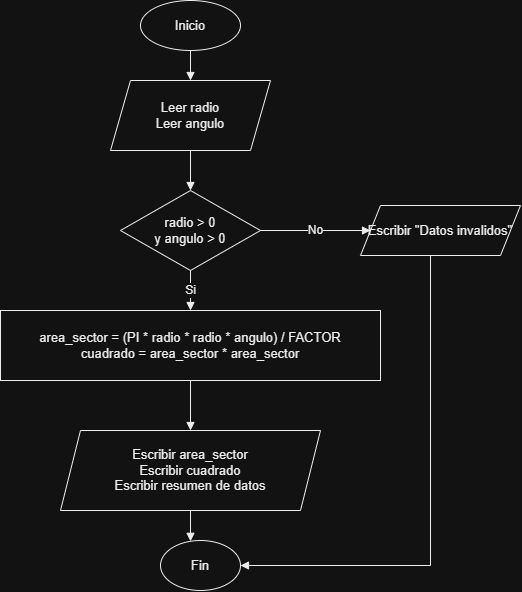

The diagram above was exported from draw.io. Its source (the exported page's mxGraphModel, read from the mxfile embedded in the PNG):
<mxGraphModel dx="1410" dy="630" grid="1" gridSize="10" guides="1" tooltips="1" connect="1" arrows="1" fold="1" page="1" pageScale="1" pageWidth="850" pageHeight="1200" math="0" shadow="0">
  <root>
    <mxCell id="0" />
    <mxCell id="1" parent="0" />
    <mxCell id="2" parent="1" style="ellipse;whiteSpace=wrap;html=1;aspect=fixed;fontSize=13;fontFamily=Arial;align=center;verticalAlign=middle;fillColor=#FFFFFF;fontColor=#000000;strokeColor=#000000;" value="Inicio" vertex="1">
      <mxGeometry height="50" width="100" x="220" y="20" as="geometry" />
    </mxCell>
    <mxCell id="3" parent="1" style="shape=parallelogram;perimeter=parallelogramPerimeter;whiteSpace=wrap;html=1;fixedSize=1;fontSize=13;fontFamily=Arial;align=center;verticalAlign=middle;fillColor=#FFFFFF;fontColor=#000000;strokeColor=#000000;" value="Leer radio&#10;Leer angulo" vertex="1">
      <mxGeometry height="70" width="160" x="190" y="100" as="geometry" />
    </mxCell>
    <mxCell id="4" parent="1" style="rhombus;whiteSpace=wrap;html=1;fontSize=13;fontFamily=Arial;align=center;verticalAlign=middle;fillColor=#FFFFFF;fontColor=#000000;strokeColor=#000000;" value="radio &gt; 0&#10;y angulo &gt; 0" vertex="1">
      <mxGeometry height="80" width="140" x="200" y="210" as="geometry" />
    </mxCell>
    <mxCell id="5" parent="1" style="rounded=0;whiteSpace=wrap;html=1;fontSize=13;fontFamily=Arial;align=center;verticalAlign=middle;fillColor=#FFFFFF;fontColor=#000000;strokeColor=#000000;" value="area_sector = (PI * radio * radio * angulo) / FACTOR&#10;cuadrado = area_sector * area_sector" vertex="1">
      <mxGeometry height="70" width="380" x="80" y="330" as="geometry" />
    </mxCell>
    <mxCell id="6" parent="1" style="shape=parallelogram;perimeter=parallelogramPerimeter;whiteSpace=wrap;html=1;fixedSize=1;fontSize=13;fontFamily=Arial;align=center;verticalAlign=middle;fillColor=#FFFFFF;fontColor=#000000;strokeColor=#000000;" value="Escribir area_sector&#10;Escribir cuadrado&#10;Escribir resumen de datos" vertex="1">
      <mxGeometry height="80" width="260" x="140" y="450" as="geometry" />
    </mxCell>
    <mxCell id="7" parent="1" style="shape=parallelogram;perimeter=parallelogramPerimeter;whiteSpace=wrap;html=1;fixedSize=1;fontSize=13;fontFamily=Arial;align=center;verticalAlign=middle;fillColor=#FFFFFF;fontColor=#000000;strokeColor=#000000;" value="Escribir &quot;Datos invalidos&quot;" vertex="1">
      <mxGeometry height="50" width="160" x="440" y="225" as="geometry" />
    </mxCell>
    <mxCell id="8" parent="1" style="ellipse;whiteSpace=wrap;html=1;aspect=fixed;fontSize=13;fontFamily=Arial;align=center;verticalAlign=middle;fillColor=#FFFFFF;fontColor=#000000;strokeColor=#000000;" value="Fin" vertex="1">
      <mxGeometry height="50" width="80" x="240" y="560" as="geometry" />
    </mxCell>
    <mxCell id="1000" edge="1" parent="1" source="2" style="endArrow=block;html=1;rounded=0;orthogonalLoop=1;jettySize=auto;orthogonal=1;strokeColor=#000000;fontColor=#000000;fontSize=12;" target="3" value="">
      <mxGeometry relative="1" as="geometry" />
    </mxCell>
    <mxCell id="1001" edge="1" parent="1" source="3" style="endArrow=block;html=1;rounded=0;orthogonalLoop=1;jettySize=auto;orthogonal=1;strokeColor=#000000;fontColor=#000000;fontSize=12;" target="4" value="">
      <mxGeometry relative="1" as="geometry" />
    </mxCell>
    <mxCell id="1002" edge="1" parent="1" source="5" style="endArrow=block;html=1;rounded=0;orthogonalLoop=1;jettySize=auto;orthogonal=1;strokeColor=#000000;fontColor=#000000;fontSize=12;" target="6" value="">
      <mxGeometry relative="1" as="geometry" />
    </mxCell>
    <mxCell id="1003" edge="1" parent="1" source="6" style="endArrow=block;html=1;rounded=0;orthogonalLoop=1;jettySize=auto;orthogonal=1;strokeColor=#000000;fontColor=#000000;fontSize=12;" target="8" value="">
      <mxGeometry relative="1" as="geometry" />
    </mxCell>
    <mxCell id="1004" edge="1" parent="1" source="7" style="endArrow=block;html=1;rounded=0;orthogonalLoop=1;jettySize=auto;orthogonal=1;strokeColor=#000000;fontColor=#000000;fontSize=12;" target="8" value="">
      <mxGeometry relative="1" as="geometry">
        <Array as="points">
          <mxPoint x="510" y="585" />
        </Array>
      </mxGeometry>
    </mxCell>
    <mxCell id="1005" edge="1" parent="1" source="4" style="endArrow=block;html=1;rounded=0;orthogonalLoop=1;jettySize=auto;orthogonal=1;strokeColor=#000000;fontColor=#000000;fontSize=12;" target="5" value="Si">
      <mxGeometry relative="1" as="geometry" />
    </mxCell>
    <mxCell id="1006" edge="1" parent="1" source="4" style="endArrow=block;html=1;rounded=0;orthogonalLoop=1;jettySize=auto;orthogonal=1;strokeColor=#000000;fontColor=#000000;fontSize=12;" target="7" value="No">
      <mxGeometry relative="1" as="geometry" />
    </mxCell>
  </root>
</mxGraphModel>